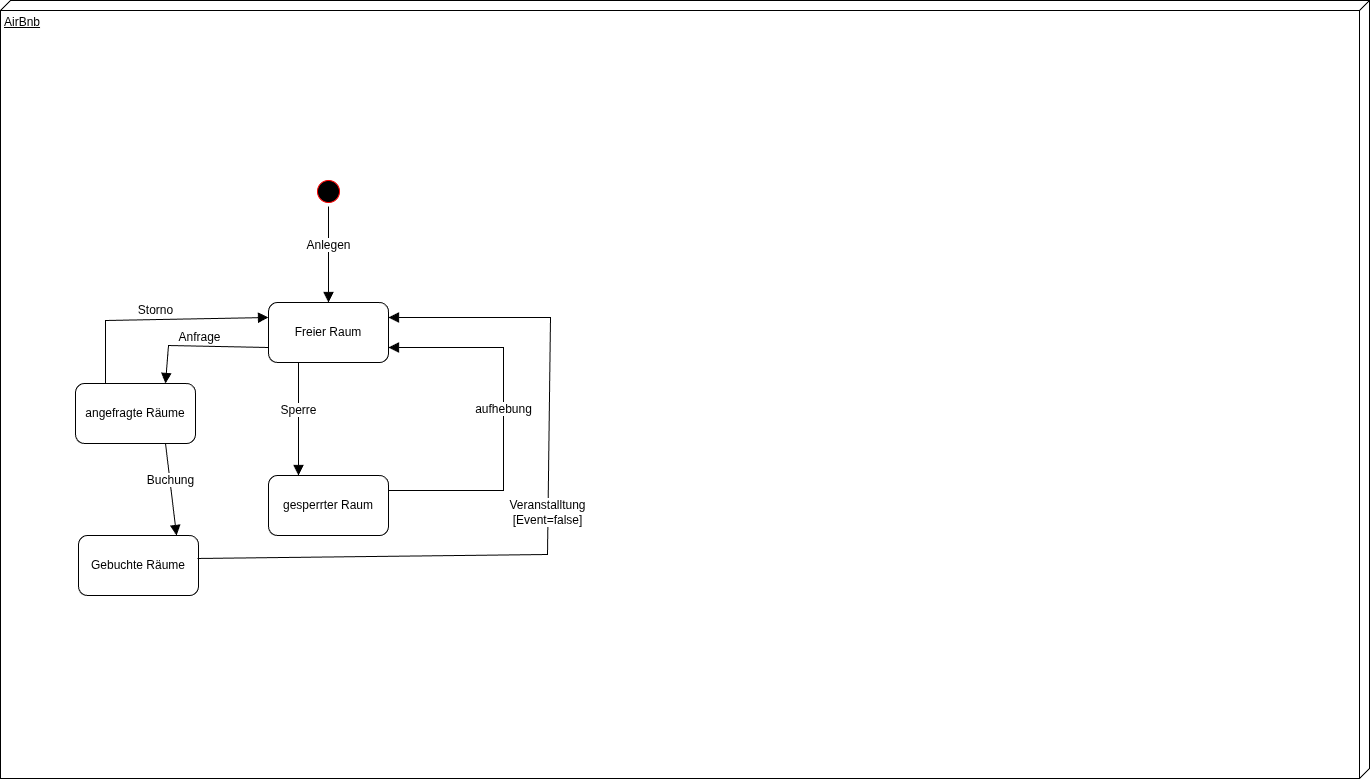

The diagram above was exported from draw.io. Its source (the exported page's mxGraphModel, read from the mxfile embedded in the PNG):
<mxGraphModel dx="2465" dy="1147" grid="0" gridSize="10" guides="1" tooltips="1" connect="1" arrows="1" fold="1" page="0" pageScale="1" pageWidth="827" pageHeight="1169" math="0" shadow="0">
  <root>
    <mxCell id="0" />
    <mxCell id="1" parent="0" />
    <mxCell id="0iGk06_tJGGtcVlzrQl5-1" parent="1" style="verticalAlign=top;align=left;spacingTop=8;spacingLeft=2;spacingRight=12;shape=cube;size=10;direction=south;fontStyle=4;html=1;whiteSpace=wrap;" value="AirBnb" vertex="1">
      <mxGeometry height="778" width="1369" x="-584" y="-177" as="geometry" />
    </mxCell>
    <mxCell id="0iGk06_tJGGtcVlzrQl5-2" parent="1" style="ellipse;html=1;shape=startState;fillColor=#000000;strokeColor=#ff0000;" value="" vertex="1">
      <mxGeometry height="30" width="30" x="-271" y="-1" as="geometry" />
    </mxCell>
    <mxCell id="0iGk06_tJGGtcVlzrQl5-5" parent="1" style="rounded=1;whiteSpace=wrap;html=1;" value="Freier Raum" vertex="1">
      <mxGeometry height="60" width="120" x="-316" y="125" as="geometry" />
    </mxCell>
    <mxCell id="0iGk06_tJGGtcVlzrQl5-6" parent="1" style="rounded=1;whiteSpace=wrap;html=1;" value="gesperrter Raum" vertex="1">
      <mxGeometry height="60" width="120" x="-316" y="298" as="geometry" />
    </mxCell>
    <mxCell id="0iGk06_tJGGtcVlzrQl5-7" edge="1" parent="1" source="0iGk06_tJGGtcVlzrQl5-2" style="html=1;verticalAlign=bottom;endArrow=block;curved=0;rounded=0;fontSize=12;startSize=8;endSize=8;exitX=0.5;exitY=1;exitDx=0;exitDy=0;" target="0iGk06_tJGGtcVlzrQl5-5" value="Anlegen">
      <mxGeometry relative="1" width="80" as="geometry">
        <mxPoint x="362" y="282" as="sourcePoint" />
        <mxPoint x="442" y="282" as="targetPoint" />
      </mxGeometry>
    </mxCell>
    <mxCell id="0iGk06_tJGGtcVlzrQl5-8" edge="1" parent="1" source="0iGk06_tJGGtcVlzrQl5-5" style="html=1;verticalAlign=bottom;endArrow=block;curved=0;rounded=0;fontSize=12;startSize=8;endSize=8;exitX=0.25;exitY=1;exitDx=0;exitDy=0;entryX=0.25;entryY=0;entryDx=0;entryDy=0;" target="0iGk06_tJGGtcVlzrQl5-6" value="Sperre">
      <mxGeometry relative="1" width="80" as="geometry">
        <mxPoint x="362" y="282" as="sourcePoint" />
        <mxPoint x="442" y="282" as="targetPoint" />
      </mxGeometry>
    </mxCell>
    <mxCell id="0iGk06_tJGGtcVlzrQl5-9" edge="1" parent="1" source="0iGk06_tJGGtcVlzrQl5-6" style="html=1;verticalAlign=bottom;endArrow=block;curved=0;rounded=0;fontSize=12;startSize=8;endSize=8;exitX=1;exitY=0.25;exitDx=0;exitDy=0;entryX=1;entryY=0.75;entryDx=0;entryDy=0;" target="0iGk06_tJGGtcVlzrQl5-5" value="aufhebung">
      <mxGeometry relative="1" width="80" as="geometry">
        <Array as="points">
          <mxPoint x="-81" y="313" />
          <mxPoint x="-81" y="170" />
        </Array>
        <mxPoint x="362" y="282" as="sourcePoint" />
        <mxPoint x="442" y="282" as="targetPoint" />
      </mxGeometry>
    </mxCell>
    <mxCell id="0iGk06_tJGGtcVlzrQl5-10" parent="1" style="rounded=1;whiteSpace=wrap;html=1;" value="angefragte Räume" vertex="1">
      <mxGeometry height="60" width="120" x="-509" y="206" as="geometry" />
    </mxCell>
    <mxCell id="0iGk06_tJGGtcVlzrQl5-11" edge="1" parent="1" source="0iGk06_tJGGtcVlzrQl5-5" style="html=1;verticalAlign=bottom;endArrow=block;curved=0;rounded=0;fontSize=12;startSize=8;endSize=8;exitX=0;exitY=0.75;exitDx=0;exitDy=0;entryX=0.75;entryY=0;entryDx=0;entryDy=0;" target="0iGk06_tJGGtcVlzrQl5-10" value="Anfrage">
      <mxGeometry relative="1" width="80" as="geometry">
        <Array as="points">
          <mxPoint x="-416" y="168" />
        </Array>
        <mxPoint x="161" y="201" as="sourcePoint" />
        <mxPoint x="241" y="201" as="targetPoint" />
      </mxGeometry>
    </mxCell>
    <mxCell id="0iGk06_tJGGtcVlzrQl5-12" parent="1" style="rounded=1;whiteSpace=wrap;html=1;" value="Gebuchte Räume" vertex="1">
      <mxGeometry height="60" width="120" x="-506" y="358" as="geometry" />
    </mxCell>
    <mxCell id="0iGk06_tJGGtcVlzrQl5-13" edge="1" parent="1" source="0iGk06_tJGGtcVlzrQl5-12" style="html=1;verticalAlign=bottom;endArrow=block;curved=0;rounded=0;fontSize=12;startSize=8;endSize=8;exitX=0.992;exitY=0.383;exitDx=0;exitDy=0;exitPerimeter=0;entryX=1;entryY=0.25;entryDx=0;entryDy=0;" target="0iGk06_tJGGtcVlzrQl5-5" value="Veranstalltung&lt;div&gt;[Event=false]&lt;/div&gt;">
      <mxGeometry relative="1" width="80" as="geometry">
        <Array as="points">
          <mxPoint x="-37" y="377" />
          <mxPoint x="-34" y="140" />
        </Array>
        <mxPoint x="161" y="201" as="sourcePoint" />
        <mxPoint x="241" y="201" as="targetPoint" />
      </mxGeometry>
    </mxCell>
    <mxCell id="0iGk06_tJGGtcVlzrQl5-14" edge="1" parent="1" source="0iGk06_tJGGtcVlzrQl5-10" style="html=1;verticalAlign=bottom;endArrow=block;curved=0;rounded=0;fontSize=12;startSize=8;endSize=8;entryX=0;entryY=0.25;entryDx=0;entryDy=0;exitX=0.25;exitY=0;exitDx=0;exitDy=0;" target="0iGk06_tJGGtcVlzrQl5-5" value="Storno">
      <mxGeometry relative="1" width="80" as="geometry">
        <Array as="points">
          <mxPoint x="-479" y="143" />
        </Array>
        <mxPoint x="-487" y="26" as="sourcePoint" />
        <mxPoint x="-414" y="28" as="targetPoint" />
      </mxGeometry>
    </mxCell>
    <mxCell id="0iGk06_tJGGtcVlzrQl5-15" edge="1" parent="1" source="0iGk06_tJGGtcVlzrQl5-10" style="html=1;verticalAlign=bottom;endArrow=block;curved=0;rounded=0;fontSize=12;startSize=8;endSize=8;exitX=0.75;exitY=1;exitDx=0;exitDy=0;entryX=0.817;entryY=0;entryDx=0;entryDy=0;entryPerimeter=0;" target="0iGk06_tJGGtcVlzrQl5-12" value="Buchung">
      <mxGeometry relative="1" width="80" as="geometry">
        <mxPoint x="-450" y="310" as="sourcePoint" />
        <mxPoint x="-370" y="310" as="targetPoint" />
      </mxGeometry>
    </mxCell>
  </root>
</mxGraphModel>